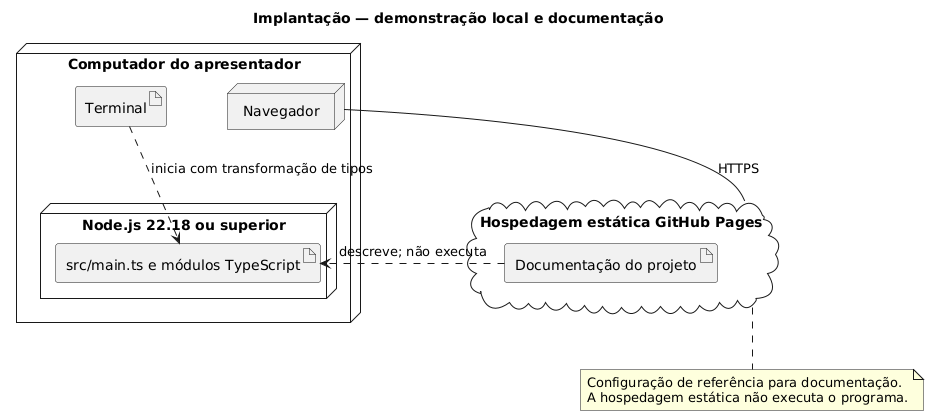

The diagram above was rendered by PlantUML. Its source (embedded in the PNG):
@startuml
title Implantação — demonstração local e documentação
node "Computador do apresentador" as Local {
  node "Node.js 22.18 ou superior" {
    artifact "src/main.ts e módulos TypeScript" as Programa
  }
  artifact "Terminal" as Terminal
  node "Navegador" as Browser
}
cloud "Hospedagem estática GitHub Pages" as Pages {
  artifact "Documentação do projeto" as Docs
}
Terminal ..> Programa : inicia com transformação de tipos
Browser -- Pages : HTTPS
Docs ..> Programa : descreve; não executa
note bottom of Pages
Configuração de referência para documentação.
A hospedagem estática não executa o programa.
end note
@enduml